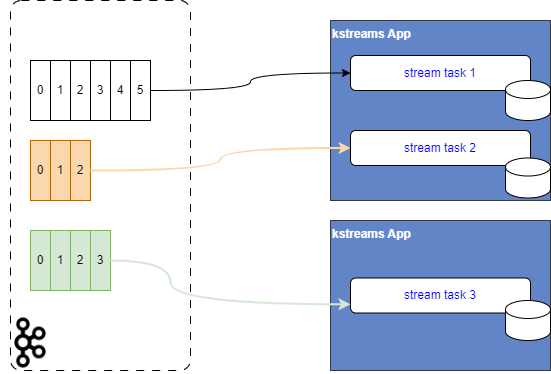

The diagram above was exported from draw.io. Its source (the exported page's mxGraphModel, read from the mxfile embedded in the PNG):
<mxGraphModel dx="767" dy="592" grid="1" gridSize="10" guides="1" tooltips="1" connect="1" arrows="1" fold="1" page="1" pageScale="1" pageWidth="850" pageHeight="1100" math="0" shadow="0">
  <root>
    <mxCell id="0" />
    <mxCell id="1" parent="0" />
    <mxCell id="33" value="" style="rounded=1;whiteSpace=wrap;html=1;dashed=1;dashPattern=8 8;arcSize=6;" parent="1" vertex="1">
      <mxGeometry x="180" y="20" width="180" height="370" as="geometry" />
    </mxCell>
    <mxCell id="2" value="0" style="rounded=0;whiteSpace=wrap;html=1;" parent="1" vertex="1">
      <mxGeometry x="200" y="80" width="20" height="60" as="geometry" />
    </mxCell>
    <mxCell id="3" value="0" style="rounded=0;whiteSpace=wrap;html=1;fillColor=#fad7ac;strokeColor=#b46504;" parent="1" vertex="1">
      <mxGeometry x="200" y="160" width="20" height="60" as="geometry" />
    </mxCell>
    <mxCell id="4" value="0" style="rounded=0;whiteSpace=wrap;html=1;fillColor=#D5E8D4;strokeColor=#82b366;" parent="1" vertex="1">
      <mxGeometry x="200" y="250" width="20" height="60" as="geometry" />
    </mxCell>
    <mxCell id="8" value="1" style="rounded=0;whiteSpace=wrap;html=1;" parent="1" vertex="1">
      <mxGeometry x="220" y="80" width="20" height="60" as="geometry" />
    </mxCell>
    <mxCell id="9" value="1" style="rounded=0;whiteSpace=wrap;html=1;fillColor=#fad7ac;strokeColor=#b46504;" parent="1" vertex="1">
      <mxGeometry x="220" y="160" width="20" height="60" as="geometry" />
    </mxCell>
    <mxCell id="10" value="1" style="rounded=0;whiteSpace=wrap;html=1;fillColor=#D5E8D4;strokeColor=#82b366;" parent="1" vertex="1">
      <mxGeometry x="220" y="250" width="20" height="60" as="geometry" />
    </mxCell>
    <mxCell id="11" value="2" style="rounded=0;whiteSpace=wrap;html=1;" parent="1" vertex="1">
      <mxGeometry x="240" y="80" width="20" height="60" as="geometry" />
    </mxCell>
    <mxCell id="12" value="3" style="rounded=0;whiteSpace=wrap;html=1;" parent="1" vertex="1">
      <mxGeometry x="260" y="80" width="20" height="60" as="geometry" />
    </mxCell>
    <mxCell id="13" value="4&lt;span style=&quot;color: rgba(0, 0, 0, 0); font-family: monospace; font-size: 0px; text-align: start;&quot;&gt;%3CmxGraphModel%3E%3Croot%3E%3CmxCell%20id%3D%220%22%2F%3E%3CmxCell%20id%3D%221%22%20parent%3D%220%22%2F%3E%3CmxCell%20id%3D%222%22%20value%3D%223%22%20style%3D%22rounded%3D0%3BwhiteSpace%3Dwrap%3Bhtml%3D1%3B%22%20vertex%3D%221%22%20parent%3D%221%22%3E%3CmxGeometry%20x%3D%22260%22%20y%3D%2280%22%20width%3D%2220%22%20height%3D%2260%22%20as%3D%22geometry%22%2F%3E%3C%2FmxCell%3E%3C%2Froot%3E%3C%2FmxGraphModel%3E&lt;/span&gt;" style="rounded=0;whiteSpace=wrap;html=1;" parent="1" vertex="1">
      <mxGeometry x="280" y="80" width="20" height="60" as="geometry" />
    </mxCell>
    <mxCell id="14" value="5" style="rounded=0;whiteSpace=wrap;html=1;" parent="1" vertex="1">
      <mxGeometry x="300" y="80" width="20" height="60" as="geometry" />
    </mxCell>
    <mxCell id="15" value="2" style="rounded=0;whiteSpace=wrap;html=1;fillColor=#fad7ac;strokeColor=#b46504;" parent="1" vertex="1">
      <mxGeometry x="240" y="160" width="20" height="60" as="geometry" />
    </mxCell>
    <mxCell id="16" value="2" style="rounded=0;whiteSpace=wrap;html=1;fillColor=#D5E8D4;strokeColor=#82b366;" parent="1" vertex="1">
      <mxGeometry x="240" y="250" width="20" height="60" as="geometry" />
    </mxCell>
    <mxCell id="17" value="3" style="rounded=0;whiteSpace=wrap;html=1;fillColor=#D5E8D4;strokeColor=#82b366;" parent="1" vertex="1">
      <mxGeometry x="260" y="250" width="20" height="60" as="geometry" />
    </mxCell>
    <mxCell id="18" value="kstreams App" style="rounded=0;html=1;verticalAlign=top;align=left;fillColor=#2052B1;strokeColor=default;fontStyle=1;fontColor=#FFFFFF;opacity=70;" parent="1" vertex="1">
      <mxGeometry x="500" y="40" width="220" height="180" as="geometry" />
    </mxCell>
    <mxCell id="19" value="stream task 1" style="rounded=1;whiteSpace=wrap;html=1;fontColor=#0000FF;fillColor=default;" parent="1" vertex="1">
      <mxGeometry x="520" y="75" width="180" height="35" as="geometry" />
    </mxCell>
    <mxCell id="26" style="edgeStyle=orthogonalEdgeStyle;html=1;entryX=0;entryY=0.5;entryDx=0;entryDy=0;curved=1;" parent="1" source="14" target="19" edge="1">
      <mxGeometry relative="1" as="geometry" />
    </mxCell>
    <mxCell id="30" style="edgeStyle=orthogonalEdgeStyle;html=1;entryX=0;entryY=0.5;entryDx=0;entryDy=0;curved=1;strokeColor=#FAD7AC;strokeWidth=2;" parent="1" source="15" target="34" edge="1">
      <mxGeometry relative="1" as="geometry">
        <mxPoint x="510" y="135" as="targetPoint" />
      </mxGeometry>
    </mxCell>
    <mxCell id="34" value="stream task 2" style="rounded=1;whiteSpace=wrap;html=1;fontColor=#0000FF;fillColor=default;" parent="1" vertex="1">
      <mxGeometry x="520" y="150" width="180" height="35" as="geometry" />
    </mxCell>
    <mxCell id="36" value="kstreams App" style="rounded=0;html=1;verticalAlign=top;align=left;fillColor=#2052B1;strokeColor=default;fontStyle=1;fontColor=#FFFFFF;opacity=70;" parent="1" vertex="1">
      <mxGeometry x="500" y="240" width="220" height="150" as="geometry" />
    </mxCell>
    <mxCell id="37" value="stream task 3" style="rounded=1;whiteSpace=wrap;html=1;fontColor=#0000FF;fillColor=default;" parent="1" vertex="1">
      <mxGeometry x="520" y="297.5" width="180" height="35" as="geometry" />
    </mxCell>
    <mxCell id="28" style="edgeStyle=orthogonalEdgeStyle;html=1;entryX=0;entryY=0.75;entryDx=0;entryDy=0;curved=1;strokeWidth=2;strokeColor=#D5E8D4;" parent="1" source="17" target="37" edge="1">
      <mxGeometry relative="1" as="geometry">
        <Array as="points">
          <mxPoint x="340" y="280" />
          <mxPoint x="340" y="324" />
        </Array>
        <mxPoint x="510" y="380" as="targetPoint" />
      </mxGeometry>
    </mxCell>
    <mxCell id="41" value="" style="shape=image;verticalLabelPosition=bottom;labelBackgroundColor=default;verticalAlign=top;aspect=fixed;imageAspect=0;image=data:image/png,(base64 omitted: 12096 chars);" parent="1" vertex="1">
      <mxGeometry x="170" y="332.5" width="60" height="60" as="geometry" />
    </mxCell>
    <mxCell id="62" value="" style="shape=cylinder3;whiteSpace=wrap;html=1;boundedLbl=1;backgroundOutline=1;size=9;" vertex="1" parent="1">
      <mxGeometry x="675" y="100" width="45" height="40" as="geometry" />
    </mxCell>
    <mxCell id="63" value="" style="shape=cylinder3;whiteSpace=wrap;html=1;boundedLbl=1;backgroundOutline=1;size=9;" vertex="1" parent="1">
      <mxGeometry x="675" y="177.5" width="45" height="40" as="geometry" />
    </mxCell>
    <mxCell id="64" value="" style="shape=cylinder3;whiteSpace=wrap;html=1;boundedLbl=1;backgroundOutline=1;size=9;" vertex="1" parent="1">
      <mxGeometry x="675" y="320" width="45" height="40" as="geometry" />
    </mxCell>
  </root>
</mxGraphModel>